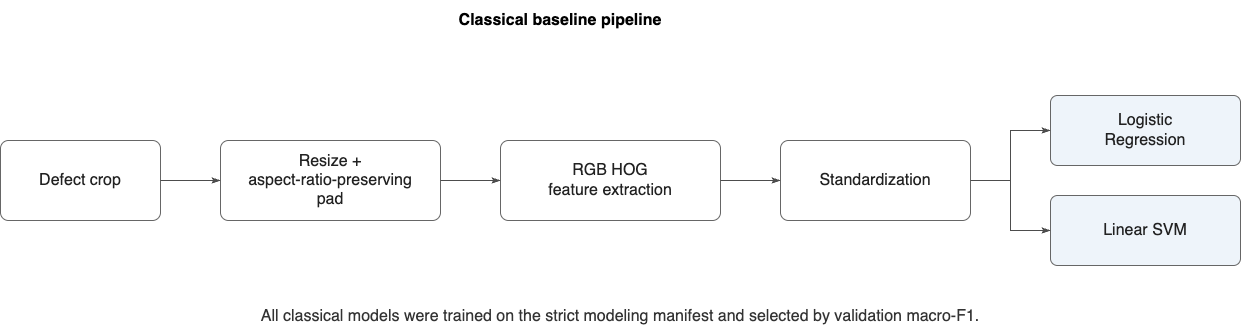

The diagram above was exported from draw.io. Its source (the exported page's mxGraphModel, read from the mxfile embedded in the PNG):
<mxGraphModel dx="861" dy="696" grid="1" gridSize="10" guides="1" tooltips="1" connect="1" arrows="1" fold="1" page="1" pageScale="1" pageWidth="1400" pageHeight="900" math="0" shadow="0">
  <root>
    <mxCell id="0" />
    <mxCell id="1" parent="0" />
    <mxCell id="2" value="Classical baseline pipeline" style="shape=rectangle;rounded=0;whiteSpace=wrap;html=1;fillColor=#ffffff;strokeColor=none;fontStyle=1;fontSize=16;align=center;verticalAlign=middle;" parent="1" vertex="1">
      <mxGeometry x="360" y="40" width="520" height="40" as="geometry" />
    </mxCell>
    <mxCell id="10" value="Defect crop" style="shape=rounded;whiteSpace=wrap;html=1;rounded=1;arcSize=10;fillColor=#ffffff;strokeColor=#666666;fontColor=#222222;fontSize=16;align=center;verticalAlign=middle;" parent="1" vertex="1">
      <mxGeometry x="60" y="180" width="160" height="80" as="geometry" />
    </mxCell>
    <mxCell id="11" value="Resize +&#10;aspect-ratio-preserving&#10;pad" style="shape=rounded;whiteSpace=wrap;html=1;rounded=1;arcSize=10;fillColor=#ffffff;strokeColor=#666666;fontColor=#222222;fontSize=16;align=center;verticalAlign=middle;" parent="1" vertex="1">
      <mxGeometry x="280" y="180" width="220" height="80" as="geometry" />
    </mxCell>
    <mxCell id="12" value="RGB HOG&#10;feature extraction" style="shape=rounded;whiteSpace=wrap;html=1;rounded=1;arcSize=10;fillColor=#ffffff;strokeColor=#666666;fontColor=#222222;fontSize=16;align=center;verticalAlign=middle;" parent="1" vertex="1">
      <mxGeometry x="560" y="180" width="220" height="80" as="geometry" />
    </mxCell>
    <mxCell id="13" value="Standardization" style="shape=rounded;whiteSpace=wrap;html=1;rounded=1;arcSize=10;fillColor=#ffffff;strokeColor=#666666;fontColor=#222222;fontSize=16;align=center;verticalAlign=middle;" parent="1" vertex="1">
      <mxGeometry x="840" y="180" width="190" height="80" as="geometry" />
    </mxCell>
    <mxCell id="14" value="Logistic&#10;Regression" style="shape=rounded;whiteSpace=wrap;html=1;rounded=1;arcSize=10;fillColor=#eef4fa;strokeColor=#666666;fontColor=#222222;fontSize=16;align=center;verticalAlign=middle;" parent="1" vertex="1">
      <mxGeometry x="1110" y="135" width="190" height="70" as="geometry" />
    </mxCell>
    <mxCell id="15" value="Linear SVM" style="shape=rounded;whiteSpace=wrap;html=1;rounded=1;arcSize=10;fillColor=#eef4fa;strokeColor=#666666;fontColor=#222222;fontSize=16;align=center;verticalAlign=middle;" parent="1" vertex="1">
      <mxGeometry x="1110" y="235" width="190" height="70" as="geometry" />
    </mxCell>
    <mxCell id="16" value="All classical models were trained on the strict modeling manifest and selected by validation macro-F1." style="shape=rectangle;rounded=0;whiteSpace=wrap;html=1;fillColor=#ffffff;strokeColor=none;fontColor=#333333;fontSize=16;align=center;verticalAlign=middle;" parent="1" vertex="1">
      <mxGeometry x="90" y="340" width="1180" height="32" as="geometry" />
    </mxCell>
    <mxCell id="20" style="edgeStyle=orthogonalEdgeStyle;rounded=0;orthogonalLoop=1;jettySize=auto;html=1;strokeColor=#4d4d4d;strokeWidth=1;endArrow=classicThin;endFill=1;fontSize=16;" parent="1" source="10" target="11" edge="1">
      <mxGeometry relative="1" as="geometry" />
    </mxCell>
    <mxCell id="21" style="edgeStyle=orthogonalEdgeStyle;rounded=0;orthogonalLoop=1;jettySize=auto;html=1;strokeColor=#4d4d4d;strokeWidth=1;endArrow=classicThin;endFill=1;fontSize=16;" parent="1" source="11" target="12" edge="1">
      <mxGeometry relative="1" as="geometry" />
    </mxCell>
    <mxCell id="22" style="edgeStyle=orthogonalEdgeStyle;rounded=0;orthogonalLoop=1;jettySize=auto;html=1;strokeColor=#4d4d4d;strokeWidth=1;endArrow=classicThin;endFill=1;fontSize=16;" parent="1" source="12" target="13" edge="1">
      <mxGeometry relative="1" as="geometry" />
    </mxCell>
    <mxCell id="23" style="edgeStyle=orthogonalEdgeStyle;rounded=0;orthogonalLoop=1;jettySize=auto;html=1;strokeColor=#4d4d4d;strokeWidth=1;endArrow=classicThin;endFill=1;fontSize=16;" parent="1" source="13" target="14" edge="1">
      <mxGeometry relative="1" as="geometry" />
    </mxCell>
    <mxCell id="24" style="edgeStyle=orthogonalEdgeStyle;rounded=0;orthogonalLoop=1;jettySize=auto;html=1;strokeColor=#4d4d4d;strokeWidth=1;endArrow=classicThin;endFill=1;fontSize=16;" parent="1" source="13" target="15" edge="1">
      <mxGeometry relative="1" as="geometry" />
    </mxCell>
  </root>
</mxGraphModel>